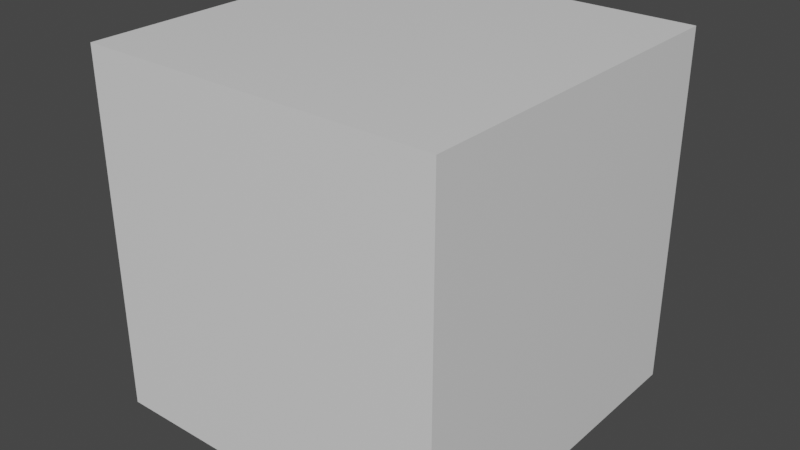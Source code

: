 # Source: artifact.blend  (saved by Blender 2.83.19; exported with 4.5.12 LTS)
import bpy
from mathutils import Matrix  # noqa: F401  (used for matrix-valued properties, if any)

bpy.ops.wm.read_factory_settings(use_empty=True)
scene = bpy.context.scene
scene.name = 'Scene'

# ---- collections
col_collection = bpy.data.collections.new('Collection'); scene.collection.children.link(col_collection)

# ---- materials (node trees are filled in below, after node groups)
mat_material_001 = bpy.data.materials.new('Material.001')
mat_material_001.use_transparent_shadow = False

# ---- material node trees
mat_material_001.use_nodes = True; mat_material_001.node_tree.nodes.clear()
_N = mat_material_001.node_tree.nodes; _L = mat_material_001.node_tree.links
n0 = _N.new('ShaderNodeBsdfPrincipled'); n0.name = 'Principled BSDF'; n0.location = (10, 300)
n0.distribution = 'GGX'
n0.subsurface_method = 'BURLEY'
n0.inputs[2].default_value = 0.4
n0.inputs[3].default_value = 1.45
n0.inputs[27].default_value = (0.0, 0.0, 0.0, 1.0)
n0.inputs[28].default_value = 1.0
n1 = _N.new('ShaderNodeOutputMaterial'); n1.name = 'Material Output'; n1.location = (320, 270)
_L.new(n0.outputs[0], n1.inputs[0])
n1.is_active_output = True

# ---- world
world_world = bpy.data.worlds.new('World'); scene.world = world_world
world_world.use_nodes = True; world_world.node_tree.nodes.clear()
_N = world_world.node_tree.nodes; _L = world_world.node_tree.links
n0 = _N.new('ShaderNodeOutputWorld'); n0.name = 'World Output'; n0.location = (300, 300)
n1 = _N.new('ShaderNodeBackground'); n1.name = 'Background'; n1.location = (10, 300)
n1.inputs[0].default_value = (0.05088, 0.05088, 0.05088, 1.0)
_L.new(n1.outputs[0], n0.inputs[0])
n0.is_active_output = True
world_world.color = (0.05088, 0.05088, 0.05088)
world_world.use_sun_shadow = False
world_world.sun_shadow_jitter_overblur = 0.0

# ---- meshes
me_cube_001 = bpy.data.meshes.new('Cube.001')
me_cube_001.from_pydata([(0.5, 0.5, 0.5), (0.5, 0.5, 0.5), (0.5, 0.5, 0.5), (0.5, 0.5, -0.5), (0.5, 0.5, -0.5), (0.5, 0.5, -0.5), (0.5, -0.5, 0.5), (0.5, -0.5, 0.5), (0.5, -0.5, 0.5), (0.5, -0.5, -0.5), (0.5, -0.5, -0.5), (0.5, -0.5, -0.5), (-0.5, 0.5, 0.5), (-0.5, 0.5, 0.5), (-0.5, 0.5, 0.5), (-0.5, 0.5, -0.5), (-0.5, 0.5, -0.5), (-0.5, 0.5, -0.5), (-0.5, -0.5, 0.5), (-0.5, -0.5, 0.5), (-0.5, -0.5, 0.5), (-0.5, -0.5, -0.5), (-0.5, -0.5, -0.5), (-0.5, -0.5, -0.5)], [], [(1, 14, 20), (1, 20, 7), (10, 6, 19), (10, 19, 23), (21, 18, 12), (21, 12, 15), (16, 3, 9), (16, 9, 22), (5, 2, 8), (5, 8, 11), (17, 13, 0), (17, 0, 4)])
_uv = me_cube_001.uv_layers.new(name='UVMap')
_uv.uv.foreach_set('vector', [0.625, 0.5, 0.875, 0.5, 0.875, 0.75, 0.625, 0.5, 0.875, 0.75, 0.625, 0.75, 0.375, 0.75, 0.625, 0.75, 0.625, 1.0, 0.375, 0.75, 0.625, 1.0, 0.375, 1.0, 0.375, 0.0, 0.625, 0.0, 0.625, 0.25, 0.375, 0.0, 0.625, 0.25, 0.375, 0.25, 0.125, 0.5, 0.375, 0.5, 0.375, 0.75, 0.125, 0.5, 0.375, 0.75, 0.125, 0.75, 0.375, 0.5, 0.625, 0.5, 0.625, 0.75, 0.375, 0.5, 0.625, 0.75, 0.375, 0.75, 0.375, 0.25, 0.625, 0.25, 0.625, 0.5, 0.375, 0.25, 0.625, 0.5, 0.375, 0.5])
me_cube_001.materials.append(mat_material_001)
me_cube_001.use_remesh_fix_poles = True
me_cube_001.use_remesh_preserve_attributes = False
me_cube_001.use_mirror_x = True
me_cube_001.update()
me_cube_001.normals_split_custom_set([tuple(v) for v in zip(*[iter([0.0, 0.0, 1.0, 0.0, 0.0, 1.0, 0.0, 0.0, 1.0, 0.0, 0.0, 1.0, 0.0, 0.0, 1.0, 0.0, 0.0, 1.0, 0.0, -1.0, 0.0, 0.0, -1.0, 0.0, 0.0, -1.0, 0.0, 0.0, -1.0, 0.0, 0.0, -1.0, 0.0, 0.0, -1.0, 0.0, -1.0, 0.0, 0.0, -1.0, 0.0, 0.0, -1.0, 0.0, 0.0, -1.0, 0.0, 0.0, -1.0, 0.0, 0.0, -1.0, 0.0, 0.0, 0.0, 0.0, -1.0, 0.0, 0.0, -1.0, 0.0, 0.0, -1.0, 0.0, 0.0, -1.0, 0.0, 0.0, -1.0, 0.0, 0.0, -1.0, 1.0, 0.0, 0.0, 1.0, 0.0, 0.0, 1.0, 0.0, 0.0, 1.0, 0.0, 0.0, 1.0, 0.0, 0.0, 1.0, 0.0, 0.0, 0.0, 1.0, 0.0, 0.0, 1.0, 0.0, 0.0, 1.0, 0.0, 0.0, 1.0, 0.0, 0.0, 1.0, 0.0, 0.0, 1.0, 0.0])] * 3)])

# ---- objects
ob_cube = bpy.data.objects.new('cube', me_cube_001)

# ---- transforms, parenting, visibility, modifiers, constraints
ob_cube.location = (0.0, 0.0, 1.218)
ob_cube.rotation_mode = 'QUATERNION'
ob_cube.rotation_quaternion = (1.0, 0.0, 0.0, 0.0)
ob_cube.lineart.crease_threshold = 0.0
ob_cube.use_mesh_mirror_x = True

# ---- collection membership
scene.collection.objects.link(ob_cube)

# ---- scene / render settings (as saved in the file)
scene.frame_start = 1; scene.frame_end = 250; scene.frame_set(1)
scene.render.engine = 'BLENDER_EEVEE_NEXT'
scene.cycles.samples = 128
scene.cycles.sampling_pattern = 'TABULATED_SOBOL'
scene.cycles.use_adaptive_sampling = False
scene.cycles.use_light_tree = False
scene.view_settings.view_transform = 'Filmic'
bpy.context.view_layer.update()

# ---- added for rendering (the .blend has no active camera and no usable light): camera, sun
cam_auto = bpy.data.cameras.new('AutoCamera')
cam_auto.lens = 50.0
cam_auto.sensor_width = 36.0
cam_auto.clip_end = 1000.0
ob_auto_camera = bpy.data.objects.new('AutoCamera', cam_auto)
scene.collection.objects.link(ob_auto_camera)
ob_auto_camera.location = (1.60254, -1.92304, 2.50036)
ob_auto_camera.rotation_euler = (1.09748, -7.21219e-08, 0.694738)
scene.camera = ob_auto_camera
light_auto_sun = bpy.data.lights.new('AutoSun', 'SUN')
light_auto_sun.energy = 3.0
light_auto_sun.angle = 0.0523599
ob_auto_sun = bpy.data.objects.new('AutoSun', light_auto_sun)
scene.collection.objects.link(ob_auto_sun)
ob_auto_sun.rotation_euler = (0.872665, 0.174533, 0.523599)
bpy.context.view_layer.update()
